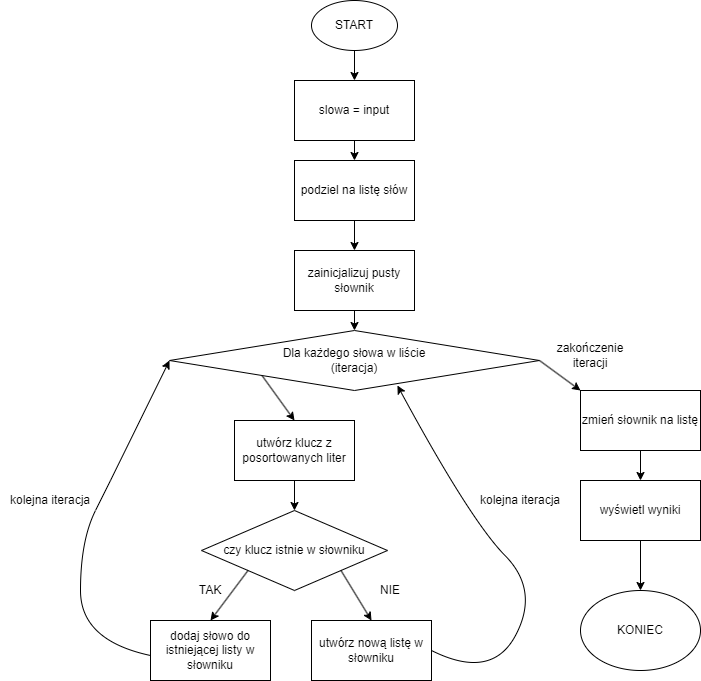

The diagram above was exported from draw.io. Its source (the exported page's mxGraphModel, read from the mxfile embedded in the PNG):
<mxGraphModel dx="1393" dy="755" grid="1" gridSize="10" guides="1" tooltips="1" connect="1" arrows="1" fold="1" page="1" pageScale="1" pageWidth="827" pageHeight="1169" math="0" shadow="0">
  <root>
    <mxCell id="0" />
    <mxCell id="1" parent="0" />
    <mxCell id="aGbIq19mEn4snU9nW-SV-1" value="START" style="ellipse;whiteSpace=wrap;html=1;" vertex="1" parent="1">
      <mxGeometry x="371" y="10" width="86" height="50" as="geometry" />
    </mxCell>
    <mxCell id="aGbIq19mEn4snU9nW-SV-2" value="slowa = input" style="rounded=0;whiteSpace=wrap;html=1;" vertex="1" parent="1">
      <mxGeometry x="354" y="90" width="120" height="60" as="geometry" />
    </mxCell>
    <mxCell id="aGbIq19mEn4snU9nW-SV-3" value="podziel na listę słów" style="rounded=0;whiteSpace=wrap;html=1;" vertex="1" parent="1">
      <mxGeometry x="354" y="170" width="120" height="60" as="geometry" />
    </mxCell>
    <mxCell id="aGbIq19mEn4snU9nW-SV-4" value="zainicjalizuj pusty słownik" style="rounded=0;whiteSpace=wrap;html=1;" vertex="1" parent="1">
      <mxGeometry x="354" y="260" width="120" height="60" as="geometry" />
    </mxCell>
    <mxCell id="aGbIq19mEn4snU9nW-SV-6" value="utwórz klucz z posortowanych liter" style="rounded=0;whiteSpace=wrap;html=1;" vertex="1" parent="1">
      <mxGeometry x="294" y="430" width="120" height="60" as="geometry" />
    </mxCell>
    <mxCell id="aGbIq19mEn4snU9nW-SV-7" value="czy klucz istnie w słowniku" style="rhombus;whiteSpace=wrap;html=1;" vertex="1" parent="1">
      <mxGeometry x="261" y="520" width="186" height="80" as="geometry" />
    </mxCell>
    <mxCell id="aGbIq19mEn4snU9nW-SV-8" value="dodaj słowo do istniejącej listy w słowniku" style="rounded=0;whiteSpace=wrap;html=1;" vertex="1" parent="1">
      <mxGeometry x="210" y="630" width="120" height="60" as="geometry" />
    </mxCell>
    <mxCell id="aGbIq19mEn4snU9nW-SV-9" value="utwórz nową listę w słowniku" style="rounded=0;whiteSpace=wrap;html=1;" vertex="1" parent="1">
      <mxGeometry x="371" y="630" width="120" height="60" as="geometry" />
    </mxCell>
    <mxCell id="aGbIq19mEn4snU9nW-SV-11" value="" style="endArrow=classic;html=1;rounded=0;exitX=0.5;exitY=1;exitDx=0;exitDy=0;" edge="1" parent="1" source="aGbIq19mEn4snU9nW-SV-1" target="aGbIq19mEn4snU9nW-SV-2">
      <mxGeometry width="50" height="50" relative="1" as="geometry">
        <mxPoint x="390" y="610" as="sourcePoint" />
        <mxPoint x="640" y="600" as="targetPoint" />
      </mxGeometry>
    </mxCell>
    <mxCell id="aGbIq19mEn4snU9nW-SV-12" value="" style="endArrow=classic;html=1;rounded=0;exitX=0.5;exitY=1;exitDx=0;exitDy=0;" edge="1" parent="1" source="aGbIq19mEn4snU9nW-SV-2" target="aGbIq19mEn4snU9nW-SV-3">
      <mxGeometry width="50" height="50" relative="1" as="geometry">
        <mxPoint x="390" y="410" as="sourcePoint" />
        <mxPoint x="440" y="360" as="targetPoint" />
      </mxGeometry>
    </mxCell>
    <mxCell id="aGbIq19mEn4snU9nW-SV-13" value="" style="endArrow=classic;html=1;rounded=0;entryX=0.5;entryY=0;entryDx=0;entryDy=0;exitX=0.5;exitY=1;exitDx=0;exitDy=0;" edge="1" parent="1" source="aGbIq19mEn4snU9nW-SV-3" target="aGbIq19mEn4snU9nW-SV-4">
      <mxGeometry width="50" height="50" relative="1" as="geometry">
        <mxPoint x="390" y="410" as="sourcePoint" />
        <mxPoint x="440" y="360" as="targetPoint" />
      </mxGeometry>
    </mxCell>
    <mxCell id="aGbIq19mEn4snU9nW-SV-14" value="" style="endArrow=classic;html=1;rounded=0;exitX=0.5;exitY=1;exitDx=0;exitDy=0;entryX=0.5;entryY=0;entryDx=0;entryDy=0;" edge="1" parent="1" source="aGbIq19mEn4snU9nW-SV-4" target="aGbIq19mEn4snU9nW-SV-5">
      <mxGeometry width="50" height="50" relative="1" as="geometry">
        <mxPoint x="390" y="410" as="sourcePoint" />
        <mxPoint x="440" y="360" as="targetPoint" />
      </mxGeometry>
    </mxCell>
    <mxCell id="aGbIq19mEn4snU9nW-SV-15" value="" style="endArrow=classic;html=1;rounded=0;exitX=0;exitY=1;exitDx=0;exitDy=0;entryX=0.5;entryY=0;entryDx=0;entryDy=0;" edge="1" parent="1" source="aGbIq19mEn4snU9nW-SV-5" target="aGbIq19mEn4snU9nW-SV-6">
      <mxGeometry width="50" height="50" relative="1" as="geometry">
        <mxPoint x="390" y="410" as="sourcePoint" />
        <mxPoint x="440" y="360" as="targetPoint" />
      </mxGeometry>
    </mxCell>
    <mxCell id="aGbIq19mEn4snU9nW-SV-16" value="" style="endArrow=classic;html=1;rounded=0;exitX=0.5;exitY=1;exitDx=0;exitDy=0;entryX=0.5;entryY=0;entryDx=0;entryDy=0;" edge="1" parent="1" source="aGbIq19mEn4snU9nW-SV-6" target="aGbIq19mEn4snU9nW-SV-7">
      <mxGeometry width="50" height="50" relative="1" as="geometry">
        <mxPoint x="390" y="410" as="sourcePoint" />
        <mxPoint x="440" y="360" as="targetPoint" />
      </mxGeometry>
    </mxCell>
    <mxCell id="aGbIq19mEn4snU9nW-SV-17" value="" style="endArrow=classic;html=1;rounded=0;exitX=0;exitY=1;exitDx=0;exitDy=0;entryX=0.5;entryY=0;entryDx=0;entryDy=0;" edge="1" parent="1" source="aGbIq19mEn4snU9nW-SV-7" target="aGbIq19mEn4snU9nW-SV-8">
      <mxGeometry width="50" height="50" relative="1" as="geometry">
        <mxPoint x="390" y="410" as="sourcePoint" />
        <mxPoint x="440" y="360" as="targetPoint" />
      </mxGeometry>
    </mxCell>
    <mxCell id="aGbIq19mEn4snU9nW-SV-18" value="" style="endArrow=classic;html=1;rounded=0;exitX=1;exitY=1;exitDx=0;exitDy=0;entryX=0.5;entryY=0;entryDx=0;entryDy=0;" edge="1" parent="1" source="aGbIq19mEn4snU9nW-SV-7" target="aGbIq19mEn4snU9nW-SV-9">
      <mxGeometry width="50" height="50" relative="1" as="geometry">
        <mxPoint x="390" y="410" as="sourcePoint" />
        <mxPoint x="440" y="360" as="targetPoint" />
      </mxGeometry>
    </mxCell>
    <mxCell id="aGbIq19mEn4snU9nW-SV-19" value="TAK" style="text;html=1;align=center;verticalAlign=middle;whiteSpace=wrap;rounded=0;" vertex="1" parent="1">
      <mxGeometry x="240" y="585" width="60" height="30" as="geometry" />
    </mxCell>
    <mxCell id="aGbIq19mEn4snU9nW-SV-21" value="" style="curved=1;endArrow=classic;html=1;rounded=0;entryX=0;entryY=0.5;entryDx=0;entryDy=0;" edge="1" parent="1" target="aGbIq19mEn4snU9nW-SV-5">
      <mxGeometry width="50" height="50" relative="1" as="geometry">
        <mxPoint x="210" y="665" as="sourcePoint" />
        <mxPoint x="260" y="615" as="targetPoint" />
        <Array as="points">
          <mxPoint x="140" y="650" />
          <mxPoint x="140" y="550" />
          <mxPoint x="170" y="490" />
        </Array>
      </mxGeometry>
    </mxCell>
    <mxCell id="aGbIq19mEn4snU9nW-SV-22" value="kolejna iteracja" style="text;html=1;align=center;verticalAlign=middle;whiteSpace=wrap;rounded=0;" vertex="1" parent="1">
      <mxGeometry x="60" y="480" width="100" height="60" as="geometry" />
    </mxCell>
    <mxCell id="aGbIq19mEn4snU9nW-SV-23" value="" style="curved=1;endArrow=classic;html=1;rounded=0;" edge="1" parent="1" source="aGbIq19mEn4snU9nW-SV-5">
      <mxGeometry width="50" height="50" relative="1" as="geometry">
        <mxPoint x="390" y="410" as="sourcePoint" />
        <mxPoint x="440" y="360" as="targetPoint" />
        <Array as="points">
          <mxPoint x="390" y="360" />
        </Array>
      </mxGeometry>
    </mxCell>
    <mxCell id="aGbIq19mEn4snU9nW-SV-24" value="" style="curved=1;endArrow=classic;html=1;rounded=0;entryX=0.616;entryY=0.917;entryDx=0;entryDy=0;entryPerimeter=0;" edge="1" parent="1" target="aGbIq19mEn4snU9nW-SV-5">
      <mxGeometry width="50" height="50" relative="1" as="geometry">
        <mxPoint x="491" y="660" as="sourcePoint" />
        <mxPoint x="532.6405867970659" y="647.1393643031786" as="targetPoint" />
        <Array as="points">
          <mxPoint x="551" y="690" />
          <mxPoint x="599" y="600" />
          <mxPoint x="530" y="530" />
        </Array>
      </mxGeometry>
    </mxCell>
    <mxCell id="aGbIq19mEn4snU9nW-SV-5" value="Dla każdego słowa w liście&lt;br&gt;(iteracja)" style="rhombus;whiteSpace=wrap;html=1;" vertex="1" parent="1">
      <mxGeometry x="229" y="340" width="370" height="60" as="geometry" />
    </mxCell>
    <mxCell id="aGbIq19mEn4snU9nW-SV-25" value="kolejna iteracja" style="text;html=1;align=center;verticalAlign=middle;whiteSpace=wrap;rounded=0;" vertex="1" parent="1">
      <mxGeometry x="530" y="480" width="100" height="60" as="geometry" />
    </mxCell>
    <mxCell id="aGbIq19mEn4snU9nW-SV-26" value="zmień słownik na listę" style="rounded=0;whiteSpace=wrap;html=1;" vertex="1" parent="1">
      <mxGeometry x="640" y="400" width="120" height="60" as="geometry" />
    </mxCell>
    <mxCell id="aGbIq19mEn4snU9nW-SV-27" value="" style="endArrow=classic;html=1;rounded=0;entryX=0;entryY=0;entryDx=0;entryDy=0;" edge="1" parent="1" target="aGbIq19mEn4snU9nW-SV-26">
      <mxGeometry width="50" height="50" relative="1" as="geometry">
        <mxPoint x="599" y="370" as="sourcePoint" />
        <mxPoint x="649" y="320" as="targetPoint" />
      </mxGeometry>
    </mxCell>
    <mxCell id="aGbIq19mEn4snU9nW-SV-28" value="zakończenie iteracji" style="text;html=1;align=center;verticalAlign=middle;whiteSpace=wrap;rounded=0;" vertex="1" parent="1">
      <mxGeometry x="620" y="350" width="60" height="30" as="geometry" />
    </mxCell>
    <mxCell id="aGbIq19mEn4snU9nW-SV-29" value="wyświetl wyniki" style="rounded=0;whiteSpace=wrap;html=1;" vertex="1" parent="1">
      <mxGeometry x="640" y="490" width="120" height="60" as="geometry" />
    </mxCell>
    <mxCell id="aGbIq19mEn4snU9nW-SV-30" value="KONIEC" style="ellipse;whiteSpace=wrap;html=1;" vertex="1" parent="1">
      <mxGeometry x="640" y="600" width="120" height="80" as="geometry" />
    </mxCell>
    <mxCell id="aGbIq19mEn4snU9nW-SV-31" value="" style="endArrow=classic;html=1;rounded=0;exitX=0.5;exitY=1;exitDx=0;exitDy=0;entryX=0.5;entryY=0;entryDx=0;entryDy=0;" edge="1" parent="1" source="aGbIq19mEn4snU9nW-SV-26" target="aGbIq19mEn4snU9nW-SV-29">
      <mxGeometry width="50" height="50" relative="1" as="geometry">
        <mxPoint x="390" y="410" as="sourcePoint" />
        <mxPoint x="440" y="360" as="targetPoint" />
      </mxGeometry>
    </mxCell>
    <mxCell id="aGbIq19mEn4snU9nW-SV-32" value="" style="endArrow=classic;html=1;rounded=0;exitX=0.5;exitY=1;exitDx=0;exitDy=0;entryX=0.5;entryY=0;entryDx=0;entryDy=0;" edge="1" parent="1" source="aGbIq19mEn4snU9nW-SV-29" target="aGbIq19mEn4snU9nW-SV-30">
      <mxGeometry width="50" height="50" relative="1" as="geometry">
        <mxPoint x="390" y="410" as="sourcePoint" />
        <mxPoint x="440" y="360" as="targetPoint" />
      </mxGeometry>
    </mxCell>
    <mxCell id="aGbIq19mEn4snU9nW-SV-34" value="NIE" style="text;html=1;align=center;verticalAlign=middle;whiteSpace=wrap;rounded=0;" vertex="1" parent="1">
      <mxGeometry x="420" y="585" width="60" height="30" as="geometry" />
    </mxCell>
  </root>
</mxGraphModel>